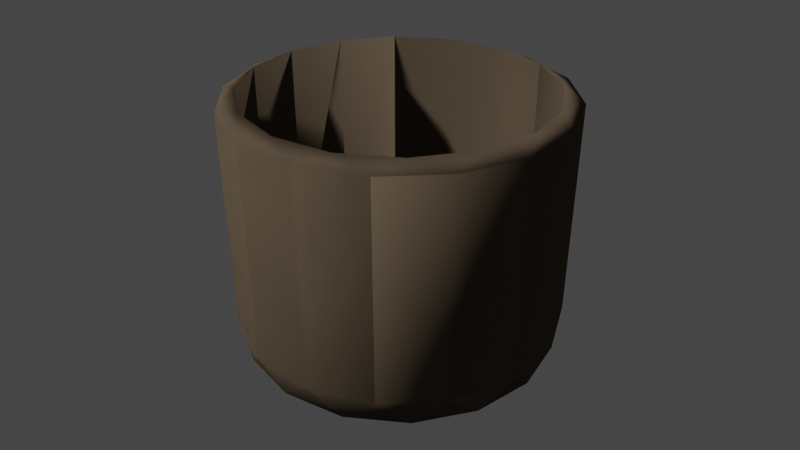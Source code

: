 # Source: pots.blend  (saved by Blender 3.6.11; exported with 4.5.12 LTS)
import bpy
from mathutils import Matrix  # noqa: F401  (used for matrix-valued properties, if any)

bpy.ops.wm.read_factory_settings(use_empty=True)
scene = bpy.context.scene
scene.name = 'Scene'

# ---- collections
col_collection = bpy.data.collections.new('Collection'); scene.collection.children.link(col_collection)

# ---- materials (node trees are filled in below, after node groups)
mat_claydarker = bpy.data.materials.new('clayDarker')
mat_claydarker.use_transparent_shadow = False
mat_claydarker.diffuse_color = (0.496, 0.376, 0.256, 1.0)
mat_claydarker.roughness = 1.0
mat_clay = bpy.data.materials.new('clay')
mat_clay.use_transparent_shadow = False
mat_clay.diffuse_color = (0.62, 0.47, 0.32, 1.0)
mat_clay.roughness = 1.0
mat_terracottadarkish = bpy.data.materials.new('terracottaDarkish')
mat_terracottadarkish.use_transparent_shadow = False
mat_terracottadarkish.diffuse_color = (0.36, 0.224, 0.176, 1.0)
mat_terracotta = bpy.data.materials.new('terracotta')
mat_terracotta.use_transparent_shadow = False
mat_terracotta.diffuse_color = (0.45, 0.28, 0.22, 1.0)
mat_terracottadark = bpy.data.materials.new('terracottaDark')
mat_terracottadark.use_transparent_shadow = False
mat_terracottadark.diffuse_color = (0.27, 0.144, 0.132, 1.0)
mat_terracottadark.roughness = 0.1
mat_claydarkerwet = bpy.data.materials.new('clayDarkerWet')
mat_claydarkerwet.use_transparent_shadow = False
mat_claydarkerwet.diffuse_color = (0.1488, 0.1128, 0.0768, 1.0)
mat_claydarkerwet.roughness = 0.1
mat_claywet = bpy.data.materials.new('clayWet')
mat_claywet.use_transparent_shadow = False
mat_claywet.diffuse_color = (0.186, 0.141, 0.096, 1.0)
mat_claywet.roughness = 0.1

# ---- material node trees

# ---- world
world_world = bpy.data.worlds.new('World'); scene.world = world_world
world_world.use_nodes = True; world_world.node_tree.nodes.clear()
_N = world_world.node_tree.nodes; _L = world_world.node_tree.links
n0 = _N.new('ShaderNodeOutputWorld'); n0.name = 'World Output'; n0.location = (300, 300)
n1 = _N.new('ShaderNodeBackground'); n1.name = 'Background'; n1.location = (10, 300)
n1.inputs[0].default_value = (0.05088, 0.05088, 0.05088, 1.0)
_L.new(n1.outputs[0], n0.inputs[0])
n0.is_active_output = True
world_world.color = (0.05088, 0.05088, 0.05088)
world_world.use_sun_shadow = False
world_world.sun_shadow_jitter_overblur = 0.0

# ---- cameras
cam_camera_001 = bpy.data.cameras.new('Camera.001')
cam_camera_001.sensor_fit = 'VERTICAL'
cam_camera_001.clip_end = 100.0
cam_camera_001.lens = 44.78
cam_camera_001.show_safe_center = True
cam_camera_001.lens_unit = 'FOV'
cam_camera_001.show_composition_center = True

# ---- meshes
me_cylinder_003 = bpy.data.meshes.new('Cylinder.003')
me_cylinder_003.from_pydata([(0.0, 0.1238, 0.02962), (0.0, 0.1238, 0.1941), (0.04736, 0.1143, 0.02962), (0.04736, 0.1143, 0.1941), (0.0875, 0.0875, 0.02962), (0.0875, 0.0875, 0.1941), (0.1143, 0.04736, 0.02962), (0.1143, 0.04736, 0.1941), (0.1238, 0.0, 0.02962), (0.1238, 0.0, 0.1941), (0.1143, -0.04736, 0.02962), (0.1143, -0.04736, 0.1941), (0.0875, -0.0875, 0.02962), (0.0875, -0.0875, 0.1941), (0.04736, -0.1143, 0.02962), (0.04736, -0.1143, 0.1941), (0.0, -0.1238, 0.02962), (0.0, -0.1238, 0.1941), (-0.04736, -0.1143, 0.02962), (-0.04736, -0.1143, 0.1941), (-0.0875, -0.0875, 0.02962), (-0.0875, -0.0875, 0.1941), (-0.1143, -0.04736, 0.02962), (-0.1143, -0.04736, 0.1941), (-0.1238, 0.0, 0.02962), (-0.1238, 0.0, 0.1941), (-0.1143, 0.04736, 0.02962), (-0.1143, 0.04736, 0.1941), (-0.0875, 0.0875, 0.02962), (-0.0875, 0.0875, 0.1941), (-0.04736, 0.1143, 0.02962), (-0.04736, 0.1143, 0.1941), (-0.02309, 0.1172, 0.01004), (0.02353, 0.1171, 0.01004), (0.06656, 0.0992, 0.01004), (0.09945, 0.06618, 0.01004), (0.1172, 0.02309, 0.01004), (0.1171, -0.02353, 0.01004), (0.0992, -0.06656, 0.01004), (0.06618, -0.09945, 0.01004), (0.02309, -0.1172, 0.01004), (-0.02353, -0.1171, 0.01004), (-0.06656, -0.0992, 0.01004), (-0.09945, -0.06618, 0.01004), (-0.1172, -0.02309, 0.01004), (-0.1171, 0.02353, 0.01004), (-0.0992, 0.06656, 0.01004), (-0.06618, 0.09945, 0.01004), (-0.01889, 0.09588, 0.0), (0.01925, 0.09581, 0.0), (0.05445, 0.08115, 0.0), (0.08136, 0.05414, 0.0), (0.09588, 0.01889, 0.0), (0.09581, -0.01925, 0.0), (0.08115, -0.05445, 0.0), (0.05414, -0.08136, 0.0), (0.01889, -0.09588, 0.0), (-0.01925, -0.09581, 0.0), (-0.05445, -0.08115, 0.0), (-0.08136, -0.05414, 0.0), (-0.09588, -0.01889, 0.0), (-0.09581, 0.01925, 0.0), (-0.08115, 0.05445, 0.0), (-0.05414, 0.08136, 0.0), (0.0642, 0.09048, 0.2), (0.02468, 0.1082, 0.2), (0.09393, 0.05902, 0.2), (0.1094, 0.01858, 0.2), (0.1082, -0.02468, 0.2), (0.09048, -0.0642, 0.2), (0.05902, -0.09393, 0.2), (0.01858, -0.1094, 0.2), (-0.02468, -0.1082, 0.2), (-0.0642, -0.09048, 0.2), (-0.09393, -0.05902, 0.2), (-0.1094, -0.01858, 0.2), (-0.1082, 0.02468, 0.2), (-0.09048, 0.0642, 0.2), (-0.05902, 0.09393, 0.2), (-0.01858, 0.1094, 0.2), (0.0642, 0.09048, 0.02906), (0.02468, 0.1082, 0.02906), (0.09393, 0.05902, 0.02906), (0.1094, 0.01858, 0.02906), (0.1082, -0.02468, 0.02906), (0.09048, -0.0642, 0.02906), (0.05902, -0.09393, 0.02906), (0.01858, -0.1094, 0.02906), (-0.02468, -0.1082, 0.02906), (-0.0642, -0.09048, 0.02906), (-0.09393, -0.05902, 0.02906), (-0.1094, -0.01858, 0.02906), (-0.1082, 0.02468, 0.02906), (-0.09048, 0.0642, 0.02906), (-0.05902, 0.09393, 0.02906), (-0.01858, 0.1094, 0.02906), (-1.134e-08, 3.758e-11, 0.009999), (-1.11e-08, 3.758e-11, 0.009999), (-1.134e-08, 3.758e-11, 0.009999), (-1.134e-08, 3.758e-11, 0.009999), (-1.134e-08, 2.832e-10, 0.009999), (-1.134e-08, 3.758e-11, 0.009999), (-1.134e-08, 3.758e-11, 0.009999), (-1.134e-08, 3.758e-11, 0.009999), (-1.11e-08, 3.758e-11, 0.009999), (-1.134e-08, 3.758e-11, 0.009999), (-1.134e-08, 3.758e-11, 0.009999), (-1.134e-08, 3.758e-11, 0.009999), (-1.134e-08, 2.832e-10, 0.009999), (-1.134e-08, 3.758e-11, 0.009999), (-1.134e-08, 3.758e-11, 0.009999), (-1.134e-08, 3.758e-11, 0.009999)], [], [(0, 1, 3, 2), (2, 3, 5, 4), (4, 5, 7, 6), (6, 7, 9, 8), (8, 9, 11, 10), (10, 11, 13, 12), (12, 13, 15, 14), (14, 15, 17, 16), (16, 17, 19, 18), (18, 19, 21, 20), (20, 21, 23, 22), (22, 23, 25, 24), (24, 25, 27, 26), (26, 27, 29, 28), (5, 3, 64, 66), (28, 29, 31, 30), (30, 31, 1, 0), (22, 44, 43), (44, 60, 59, 43), (8, 37, 36), (18, 42, 41), (28, 47, 46), (4, 35, 34), (14, 40, 39), (0, 33, 32), (24, 45, 44), (10, 38, 37), (20, 43, 42), (30, 32, 47), (6, 36, 35), (16, 41, 40), (26, 46, 45), (2, 34, 33), (12, 39, 38), (38, 54, 53, 37), (36, 52, 51, 35), (44, 45, 61, 60), (38, 39, 55, 54), (32, 48, 63, 47), (40, 56, 55, 39), (46, 47, 63, 62), (41, 57, 56, 40), (34, 50, 49, 33), (46, 62, 61, 45), (35, 51, 50, 34), (42, 43, 59, 58), (32, 33, 49, 48), (37, 53, 52, 36), (66, 64, 80, 82), (15, 13, 70, 71), (25, 23, 75, 76), (11, 9, 68, 69), (21, 19, 73, 74), (31, 29, 78, 79), (7, 5, 66, 67), (17, 15, 71, 72), (3, 1, 65, 64), (27, 25, 76, 77), (13, 11, 69, 70), (23, 21, 74, 75), (1, 31, 79, 65), (9, 7, 67, 68), (19, 17, 72, 73), (29, 27, 77, 78), (84, 83, 99, 100), (74, 73, 89, 90), (67, 66, 82, 83), (75, 74, 90, 91), (68, 67, 83, 84), (76, 75, 91, 92), (69, 68, 84, 85), (77, 76, 92, 93), (70, 69, 85, 86), (78, 77, 93, 94), (71, 70, 86, 87), (79, 78, 94, 95), (72, 71, 87, 88), (64, 65, 81, 80), (65, 79, 95, 81), (73, 72, 88, 89), (96, 97, 111, 110, 109, 108, 107, 106, 105, 104, 103, 102, 101, 100, 99, 98), (92, 91, 107, 108), (85, 84, 100, 101), (93, 92, 108, 109), (86, 85, 101, 102), (94, 93, 109, 110), (87, 86, 102, 103), (95, 94, 110, 111), (88, 87, 103, 104), (80, 81, 97, 96), (81, 95, 111, 97), (89, 88, 104, 105), (82, 80, 96, 98), (90, 89, 105, 106), (83, 82, 98, 99), (91, 90, 106, 107), (22, 24, 44), (8, 10, 37), (18, 20, 42), (28, 30, 47), (4, 6, 35), (14, 16, 40), (0, 2, 33), (24, 26, 45), (10, 12, 38), (20, 22, 43), (30, 0, 32), (6, 8, 36), (16, 18, 41), (26, 28, 46), (2, 4, 34), (12, 14, 39), (48, 49, 63), (53, 54, 55), (49, 50, 51), (51, 52, 53), (51, 53, 55), (57, 58, 59), (55, 56, 57), (55, 57, 59), (61, 62, 63), (59, 60, 61), (59, 61, 63), (63, 51, 55, 59), (42, 58, 57, 41), (49, 51, 63)])
me_cylinder_003.polygons.foreach_set('use_smooth', [True] * 126)
me_cylinder_003.polygons.foreach_set('material_index', [1, 1, 1, 1, 1, 1, 1, 1, 1, 1, 1, 1, 1, 1, 1, 1, 1, 0, 0, 0, 0, 0, 0, 0, 0, 0, 0, 0, 0, 0, 0, 0, 0, 0, 0, 0, 0, 0, 0, 0, 0, 0, 0, 0, 0, 0, 0, 0, 0, 1, 1, 1, 1, 1, 1, 1, 1, 1, 1, 1, 1, 1, 1, 1, 2, 0, 0, 0, 0, 0, 0, 0, 0, 0, 0, 0, 0, 0, 0, 0, 0, 2, 2, 2, 2, 2, 2, 2, 2, 2, 2, 2, 2, 2, 2, 2, 1, 1, 1, 1, 1, 1, 1, 1, 1, 1, 1, 1, 1, 1, 1, 1, 0, 0, 0, 0, 0, 0, 0, 0, 0, 0, 0, 0, 0, 0])
_uv = me_cylinder_003.uv_layers.new(name='UVMap')
_uv.uv.foreach_set('vector', [1.0, 0.5, 1.0, 1.0, 0.9375, 1.0, 0.9375, 0.5, 0.9375, 0.5, 0.9375, 1.0, 0.875, 1.0, 0.875, 0.5, 0.875, 0.5, 0.875, 1.0, 0.8125, 1.0, 0.8125, 0.5, 0.8125, 0.5, 0.8125, 1.0, 0.75, 1.0, 0.75, 0.5, 0.75, 0.5, 0.75, 1.0, 0.6875, 1.0, 0.6875, 0.5, 0.6875, 0.5, 0.6875, 1.0, 0.625, 1.0, 0.625, 0.5, 0.625, 0.5, 0.625, 1.0, 0.5625, 1.0, 0.5625, 0.5, 0.5625, 0.5, 0.5625, 1.0, 0.5, 1.0, 0.5, 0.5, 0.5, 0.5, 0.5, 1.0, 0.4375, 1.0, 0.4375, 0.5, 0.4375, 0.5, 0.4375, 1.0, 0.375, 1.0, 0.375, 0.5, 0.375, 0.5, 0.375, 1.0, 0.3125, 1.0, 0.3125, 0.5, 0.3125, 0.5, 0.3125, 1.0, 0.25, 1.0, 0.25, 0.5, 0.25, 0.5, 0.25, 1.0, 0.1875, 1.0, 0.1875, 0.5, 0.1875, 0.5, 0.1875, 1.0, 0.125, 1.0, 0.125, 0.5, 0.875, 1.0, 0.9375, 1.0, 0.9375, 1.0, 0.875, 1.0, 0.125, 0.5, 0.125, 1.0, 0.0625, 1.0, 0.0625, 0.5, 0.0625, 0.5, 0.0625, 1.0, 0.0, 1.0, 0.0, 0.5, 0.3125, 0.5, 0.25, 0.5, 0.3125, 0.5, 0.25, 0.5, 0.25, 0.5, 0.3125, 0.5, 0.3125, 0.5, 0.75, 0.5, 0.6875, 0.5, 0.75, 0.5, 0.4375, 0.5, 0.375, 0.5, 0.4375, 0.5, 0.125, 0.5, 0.0625, 0.5, 0.125, 0.5, 0.875, 0.5, 0.8125, 0.5, 0.875, 0.5, 0.5625, 0.5, 0.5, 0.5, 0.5625, 0.5, 1.0, 0.5, 0.9375, 0.5, 1.0, 0.5, 0.25, 0.5, 0.1875, 0.5, 0.25, 0.5, 0.6875, 0.5, 0.625, 0.5, 0.6875, 0.5, 0.375, 0.5, 0.3125, 0.5, 0.375, 0.5, 0.0625, 0.5, 0.0, 0.5, 0.0625, 0.5, 0.8125, 0.5, 0.75, 0.5, 0.8125, 0.5, 0.5, 0.5, 0.4375, 0.5, 0.5, 0.5, 0.1875, 0.5, 0.125, 0.5, 0.1875, 0.5, 0.9375, 0.5, 0.875, 0.5, 0.9375, 0.5, 0.625, 0.5, 0.5625, 0.5, 0.625, 0.5, 0.625, 0.5, 0.625, 0.5, 0.6875, 0.5, 0.6875, 0.5, 0.75, 0.5, 0.75, 0.5, 0.8125, 0.5, 0.8125, 0.5, 0.25, 0.5, 0.1875, 0.5, 0.1875, 0.5, 0.25, 0.5, 0.625, 0.5, 0.5625, 0.5, 0.5625, 0.5, 0.625, 0.5, 0.0, 0.5, 0.0, 0.5, 0.0625, 0.5, 0.0625, 0.5, 0.5, 0.5, 0.5, 0.5, 0.5625, 0.5, 0.5625, 0.5, 0.125, 0.5, 0.0625, 0.5, 0.0625, 0.5, 0.125, 0.5, 0.4375, 0.5, 0.4375, 0.5, 0.5, 0.5, 0.5, 0.5, 0.875, 0.5, 0.875, 0.5, 0.9375, 0.5, 0.9375, 0.5, 0.125, 0.5, 0.125, 0.5, 0.1875, 0.5, 0.1875, 0.5, 0.8125, 0.5, 0.8125, 0.5, 0.875, 0.5, 0.875, 0.5, 0.375, 0.5, 0.3125, 0.5, 0.3125, 0.5, 0.375, 0.5, 1.0, 0.5, 0.9375, 0.5, 0.9375, 0.5, 1.0, 0.5, 0.6875, 0.5, 0.6875, 0.5, 0.75, 0.5, 0.75, 0.5, 0.875, 1.0, 0.9375, 1.0, 0.9375, 1.0, 0.875, 1.0, 0.5625, 1.0, 0.625, 1.0, 0.625, 1.0, 0.5625, 1.0, 0.25, 1.0, 0.3125, 1.0, 0.3125, 1.0, 0.25, 1.0, 0.6875, 1.0, 0.75, 1.0, 0.75, 1.0, 0.6875, 1.0, 0.375, 1.0, 0.4375, 1.0, 0.4375, 1.0, 0.375, 1.0, 0.0625, 1.0, 0.125, 1.0, 0.125, 1.0, 0.0625, 1.0, 0.8125, 1.0, 0.875, 1.0, 0.875, 1.0, 0.8125, 1.0, 0.5, 1.0, 0.5625, 1.0, 0.5625, 1.0, 0.5, 1.0, 0.9375, 1.0, 1.0, 1.0, 1.0, 1.0, 0.9375, 1.0, 0.1875, 1.0, 0.25, 1.0, 0.25, 1.0, 0.1875, 1.0, 0.625, 1.0, 0.6875, 1.0, 0.6875, 1.0, 0.625, 1.0, 0.3125, 1.0, 0.375, 1.0, 0.375, 1.0, 0.3125, 1.0, 0.0, 1.0, 0.0625, 1.0, 0.0625, 1.0, 0.0, 1.0, 0.75, 1.0, 0.8125, 1.0, 0.8125, 1.0, 0.75, 1.0, 0.4375, 1.0, 0.5, 1.0, 0.5, 1.0, 0.4375, 1.0, 0.125, 1.0, 0.1875, 1.0, 0.1875, 1.0, 0.125, 1.0, 0.75, 1.0, 0.8125, 1.0, 0.8125, 1.0, 0.75, 1.0, 0.375, 1.0, 0.4375, 1.0, 0.4375, 1.0, 0.375, 1.0, 0.8125, 1.0, 0.875, 1.0, 0.875, 1.0, 0.8125, 1.0, 0.3125, 1.0, 0.375, 1.0, 0.375, 1.0, 0.3125, 1.0, 0.75, 1.0, 0.8125, 1.0, 0.8125, 1.0, 0.75, 1.0, 0.25, 1.0, 0.3125, 1.0, 0.3125, 1.0, 0.25, 1.0, 0.6875, 1.0, 0.75, 1.0, 0.75, 1.0, 0.6875, 1.0, 0.1875, 1.0, 0.25, 1.0, 0.25, 1.0, 0.1875, 1.0, 0.625, 1.0, 0.6875, 1.0, 0.6875, 1.0, 0.625, 1.0, 0.125, 1.0, 0.1875, 1.0, 0.1875, 1.0, 0.125, 1.0, 0.5625, 1.0, 0.625, 1.0, 0.625, 1.0, 0.5625, 1.0, 0.0625, 1.0, 0.125, 1.0, 0.125, 1.0, 0.0625, 1.0, 0.5, 1.0, 0.5625, 1.0, 0.5625, 1.0, 0.5, 1.0, 0.9375, 1.0, 1.0, 1.0, 1.0, 1.0, 0.9375, 1.0, 0.0, 1.0, 0.0625, 1.0, 0.0625, 1.0, 0.0, 1.0, 0.4375, 1.0, 0.5, 1.0, 0.5, 1.0, 0.4375, 1.0, 0.3418, 0.4717, 0.25, 0.49, 0.1582, 0.4717, 0.08029, 0.4197, 0.02827, 0.3418, 0.01, 0.25, 0.02827, 0.1582, 0.08029, 0.08029, 0.1582, 0.02827, 0.25, 0.01, 0.3418, 0.02827, 0.4197, 0.08029, 0.4717, 0.1582, 0.49, 0.25, 0.4717, 0.3418, 0.4197, 0.4197, 0.25, 1.0, 0.3125, 1.0, 0.3125, 1.0, 0.25, 1.0, 0.6875, 1.0, 0.75, 1.0, 0.75, 1.0, 0.6875, 1.0, 0.1875, 1.0, 0.25, 1.0, 0.25, 1.0, 0.1875, 1.0, 0.625, 1.0, 0.6875, 1.0, 0.6875, 1.0, 0.625, 1.0, 0.125, 1.0, 0.1875, 1.0, 0.1875, 1.0, 0.125, 1.0, 0.5625, 1.0, 0.625, 1.0, 0.625, 1.0, 0.5625, 1.0, 0.0625, 1.0, 0.125, 1.0, 0.125, 1.0, 0.0625, 1.0, 0.5, 1.0, 0.5625, 1.0, 0.5625, 1.0, 0.5, 1.0, 0.9375, 1.0, 1.0, 1.0, 1.0, 1.0, 0.9375, 1.0, 0.0, 1.0, 0.0625, 1.0, 0.0625, 1.0, 0.0, 1.0, 0.4375, 1.0, 0.5, 1.0, 0.5, 1.0, 0.4375, 1.0, 0.875, 1.0, 0.9375, 1.0, 0.9375, 1.0, 0.875, 1.0, 0.375, 1.0, 0.4375, 1.0, 0.4375, 1.0, 0.375, 1.0, 0.8125, 1.0, 0.875, 1.0, 0.875, 1.0, 0.8125, 1.0, 0.3125, 1.0, 0.375, 1.0, 0.375, 1.0, 0.3125, 1.0, 0.3125, 0.5, 0.25, 0.5, 0.25, 0.5, 0.75, 0.5, 0.6875, 0.5, 0.6875, 0.5, 0.4375, 0.5, 0.375, 0.5, 0.375, 0.5, 0.125, 0.5, 0.0625, 0.5, 0.0625, 0.5, 0.875, 0.5, 0.8125, 0.5, 0.8125, 0.5, 0.5625, 0.5, 0.5, 0.5, 0.5, 0.5, 1.0, 0.5, 0.9375, 0.5, 0.9375, 0.5, 0.25, 0.5, 0.1875, 0.5, 0.1875, 0.5, 0.6875, 0.5, 0.625, 0.5, 0.625, 0.5, 0.375, 0.5, 0.3125, 0.5, 0.3125, 0.5, 0.0625, 0.5, 0.0, 0.5, 0.0, 0.5, 0.8125, 0.5, 0.75, 0.5, 0.75, 0.5, 0.5, 0.5, 0.4375, 0.5, 0.4375, 0.5, 0.1875, 0.5, 0.125, 0.5, 0.125, 0.5, 0.9375, 0.5, 0.875, 0.5, 0.875, 0.5, 0.625, 0.5, 0.5625, 0.5, 0.5625, 0.5, 0.75, 0.49, 0.8418, 0.4717, 0.6582, 0.4717, 0.9717, 0.1582, 0.9197, 0.08029, 0.8418, 0.02827, 0.8418, 0.4717, 0.9197, 0.4197, 0.9717, 0.3418, 0.9717, 0.3418, 0.99, 0.25, 0.9717, 0.1582, 0.9717, 0.3418, 0.9717, 0.1582, 0.8418, 0.02827, 0.6582, 0.02827, 0.5803, 0.08029, 0.5283, 0.1582, 0.8418, 0.02827, 0.75, 0.01, 0.6582, 0.02827, 0.8418, 0.02827, 0.6582, 0.02827, 0.5283, 0.1582, 0.5283, 0.3418, 0.5803, 0.4197, 0.6582, 0.4717, 0.5283, 0.1582, 0.51, 0.25, 0.5283, 0.3418, 0.5283, 0.1582, 0.5283, 0.3418, 0.6582, 0.4717, 0.6582, 0.4717, 0.9717, 0.3418, 0.8418, 0.02827, 0.5283, 0.1582, 0.375, 0.5, 0.375, 0.5, 0.4375, 0.5, 0.4375, 0.5, 0.8418, 0.4717, 0.9717, 0.3418, 0.6582, 0.4717])
me_cylinder_003.materials.append(mat_terracotta)
me_cylinder_003.materials.append(mat_claydarker)
me_cylinder_003.materials.append(mat_terracottadark)
me_cylinder_003.update()

# ---- objects
ob_bounding_sphere = bpy.data.objects.new('bounding_sphere', None)
ob_icon_camera = bpy.data.objects.new('icon_camera', cam_camera_001)
ob_placeattach_box = bpy.data.objects.new('placeAttach_box', None)
ob_static_box = bpy.data.objects.new('static_box', None)
ob_dynamic_box = bpy.data.objects.new('dynamic_box', None)
ob_unfiredpotdry = bpy.data.objects.new('unfiredPotDry', me_cylinder_003)
ob_firedpot = bpy.data.objects.new('firedPot', me_cylinder_003)
ob_unfiredpotwet = bpy.data.objects.new('unfiredPotWet', me_cylinder_003)

# ---- transforms, parenting, visibility, modifiers, constraints
ob_bounding_sphere.location = (0.0, 0.0, 7.451e-09)
ob_bounding_sphere.rotation_mode = 'QUATERNION'
ob_bounding_sphere.rotation_quaternion = (1.0, 0.0, 0.0, 0.0)
ob_bounding_sphere.scale = (16.02, 16.02, 16.02)
ob_bounding_sphere.empty_display_type = 'SPHERE'
ob_bounding_sphere.empty_display_size = 0.01
ob_icon_camera.location = (0.4632, 0.2675, 0.3016)
ob_icon_camera.rotation_mode = 'QUATERNION'
ob_icon_camera.rotation_quaternion = (0.433, 0.25, 0.433, 0.75)
ob_placeattach_box.location = (0.0, 0.0, 7.451e-09)
ob_placeattach_box.rotation_mode = 'QUATERNION'
ob_placeattach_box.rotation_quaternion = (1.0, 0.0, 0.0, 0.0)
ob_placeattach_box.scale = (12.67, 12.67, 9.988)
ob_placeattach_box.empty_display_type = 'CUBE'
ob_placeattach_box.empty_display_size = 0.01
ob_static_box.location = (2.164e-17, 4.804e-33, 7.451e-09)
ob_static_box.rotation_mode = 'QUATERNION'
ob_static_box.rotation_quaternion = (1.0, 0.0, 0.0, 0.0)
ob_static_box.scale = (12.51, 12.51, 10.02)
ob_static_box.empty_display_type = 'CUBE'
ob_static_box.empty_display_size = 0.01
ob_dynamic_box.location = (0.0, 0.0, 7.451e-09)
ob_dynamic_box.rotation_mode = 'QUATERNION'
ob_dynamic_box.rotation_quaternion = (1.0, 0.0, 0.0, 0.0)
ob_dynamic_box.scale = (12.59, 12.59, 10.21)
ob_dynamic_box.empty_display_type = 'CUBE'
ob_dynamic_box.empty_display_size = 0.01
ob_unfiredpotdry.location = (0.0, 0.0, -0.1)
ob_unfiredpotdry.rotation_mode = 'QUATERNION'
ob_unfiredpotdry.rotation_quaternion = (1.0, 0.0, 0.0, 0.0)
ob_unfiredpotdry.material_slots[0].link = 'OBJECT'; ob_unfiredpotdry.material_slots[0].material = mat_claydarker
ob_unfiredpotdry.material_slots[1].link = 'OBJECT'; ob_unfiredpotdry.material_slots[1].material = mat_clay
ob_unfiredpotdry.material_slots[2].link = 'OBJECT'; ob_unfiredpotdry.material_slots[2].material = mat_claydarker
ob_firedpot.location = (0.0, 0.0, -0.1)
ob_firedpot.rotation_mode = 'QUATERNION'
ob_firedpot.rotation_quaternion = (1.0, 0.0, 0.0, 0.0)
ob_firedpot.material_slots[0].link = 'OBJECT'; ob_firedpot.material_slots[0].material = mat_terracottadarkish
ob_firedpot.material_slots[1].link = 'OBJECT'; ob_firedpot.material_slots[1].material = mat_terracotta
ob_firedpot.material_slots[2].link = 'OBJECT'; ob_firedpot.material_slots[2].material = mat_terracottadark
ob_unfiredpotwet.location = (0.0, 0.0, -0.1)
ob_unfiredpotwet.rotation_mode = 'QUATERNION'
ob_unfiredpotwet.rotation_quaternion = (1.0, 0.0, 0.0, 0.0)
ob_unfiredpotwet.material_slots[0].link = 'OBJECT'; ob_unfiredpotwet.material_slots[0].material = mat_claydarkerwet
ob_unfiredpotwet.material_slots[1].link = 'OBJECT'; ob_unfiredpotwet.material_slots[1].material = mat_claywet
ob_unfiredpotwet.material_slots[2].link = 'OBJECT'; ob_unfiredpotwet.material_slots[2].material = mat_claydarkerwet

# ---- collection membership
scene.collection.objects.link(ob_bounding_sphere)
scene.collection.objects.link(ob_icon_camera)
scene.collection.objects.link(ob_placeattach_box)
scene.collection.objects.link(ob_static_box)
scene.collection.objects.link(ob_dynamic_box)
col_collection.objects.link(ob_unfiredpotdry)
col_collection.objects.link(ob_firedpot)
col_collection.objects.link(ob_unfiredpotwet)

# ---- scene / render settings (as saved in the file)
scene.camera = ob_icon_camera
scene.frame_start = 1; scene.frame_end = 250; scene.frame_set(27)
scene.render.engine = 'BLENDER_EEVEE_NEXT'
scene.cycles.sampling_pattern = 'TABULATED_SOBOL'
scene.view_settings.view_transform = 'Filmic'
bpy.context.view_layer.update()

# ---- added for rendering (the .blend has no usable light): sun
light_auto_sun = bpy.data.lights.new('AutoSun', 'SUN')
light_auto_sun.energy = 3.0
light_auto_sun.angle = 0.0523599
ob_auto_sun = bpy.data.objects.new('AutoSun', light_auto_sun)
scene.collection.objects.link(ob_auto_sun)
ob_auto_sun.rotation_euler = (0.872665, 0.174533, 0.523599)
bpy.context.view_layer.update()
